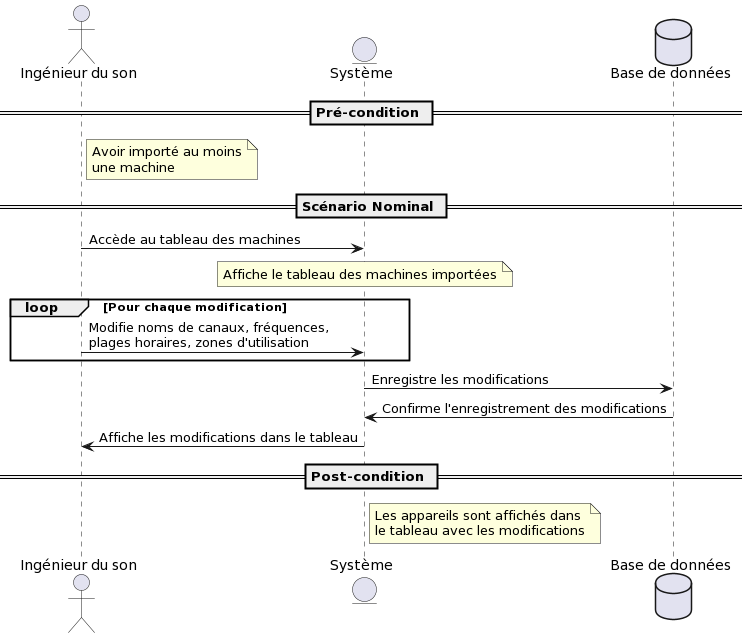

The diagram above was rendered by PlantUML. Its source (embedded in the PNG):
@startuml
actor "Ingénieur du son" as engineer
entity "Système" as system
database "Base de données" as database

== Pré-condition ==
note right of engineer: Avoir importé au moins\nune machine

== Scénario Nominal ==
engineer -> system : Accède au tableau des machines
note over system: Affiche le tableau des machines importées

loop Pour chaque modification
    engineer -> system : Modifie noms de canaux, fréquences,\nplages horaires, zones d'utilisation
end

system -> database : Enregistre les modifications
database -> system : Confirme l'enregistrement des modifications

system -> engineer : Affiche les modifications dans le tableau

== Post-condition ==
note right of system: Les appareils sont affichés dans\nle tableau avec les modifications
@enduml